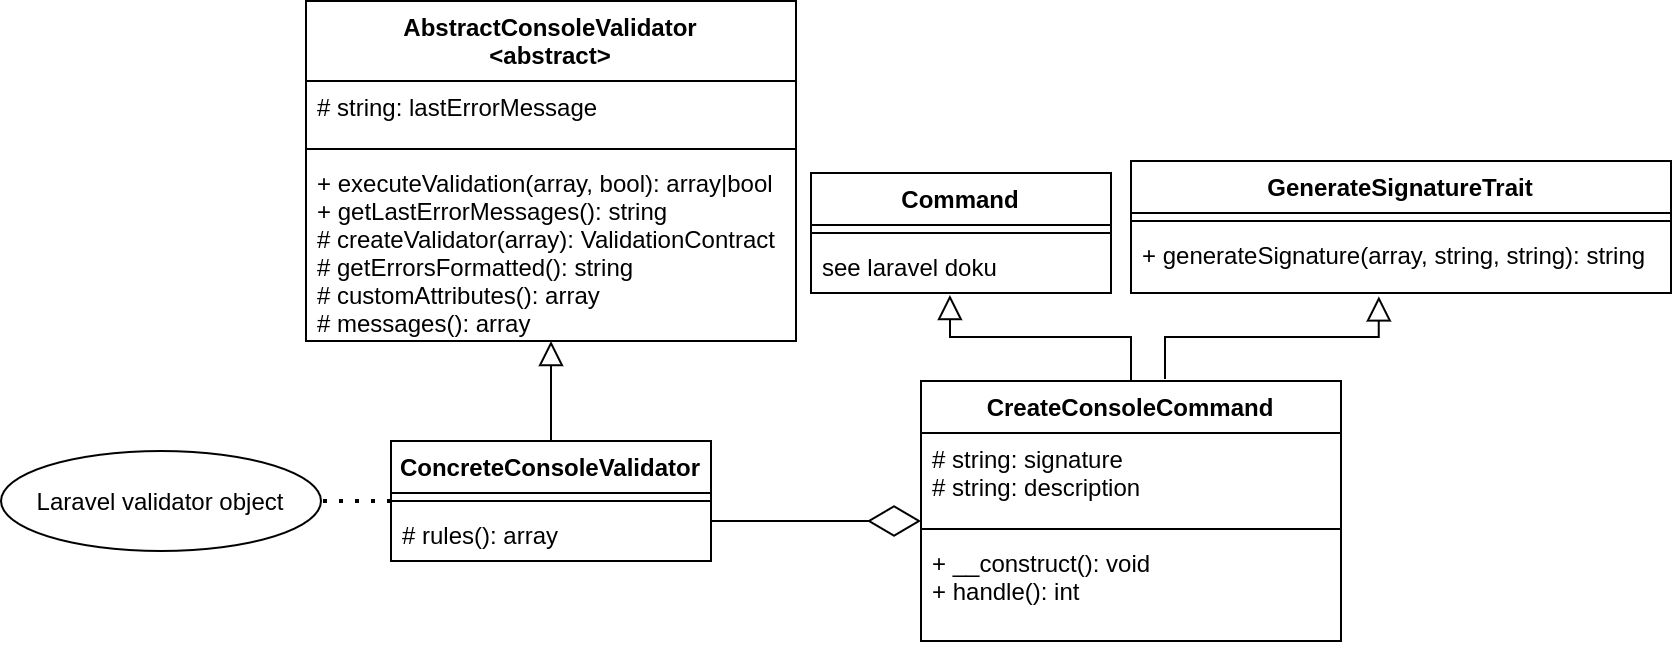

The diagram above was exported from draw.io. Its source (the exported page's mxGraphModel, read from the mxfile embedded in the PNG):
<mxGraphModel dx="2272" dy="843" grid="1" gridSize="10" guides="1" tooltips="1" connect="1" arrows="1" fold="1" page="1" pageScale="1" pageWidth="850" pageHeight="1100" math="0" shadow="0">
  <root>
    <mxCell id="0" />
    <mxCell id="1" parent="0" />
    <mxCell id="2" value="AbstractConsoleValidator&#10;&lt;abstract&gt;" style="swimlane;fontStyle=1;align=center;verticalAlign=top;childLayout=stackLayout;horizontal=1;startSize=40;horizontalStack=0;resizeParent=1;resizeParentMax=0;resizeLast=0;collapsible=1;marginBottom=0;" vertex="1" parent="1">
      <mxGeometry x="-352.5" y="130" width="245" height="170" as="geometry" />
    </mxCell>
    <mxCell id="3" value="# string: lastErrorMessage" style="text;strokeColor=none;fillColor=none;align=left;verticalAlign=top;spacingLeft=4;spacingRight=4;overflow=hidden;rotatable=0;points=[[0,0.5],[1,0.5]];portConstraint=eastwest;" vertex="1" parent="2">
      <mxGeometry y="40" width="245" height="30" as="geometry" />
    </mxCell>
    <mxCell id="4" value="" style="line;strokeWidth=1;fillColor=none;align=left;verticalAlign=middle;spacingTop=-1;spacingLeft=3;spacingRight=3;rotatable=0;labelPosition=right;points=[];portConstraint=eastwest;" vertex="1" parent="2">
      <mxGeometry y="70" width="245" height="8" as="geometry" />
    </mxCell>
    <mxCell id="5" value="+ executeValidation(array, bool): array|bool&#10;+ getLastErrorMessages(): string&#10;# createValidator(array): ValidationContract&#10;# getErrorsFormatted(): string&#10;# customAttributes(): array&#10;# messages(): array" style="text;strokeColor=none;fillColor=none;align=left;verticalAlign=top;spacingLeft=4;spacingRight=4;overflow=hidden;rotatable=0;points=[[0,0.5],[1,0.5]];portConstraint=eastwest;" vertex="1" parent="2">
      <mxGeometry y="78" width="245" height="92" as="geometry" />
    </mxCell>
    <mxCell id="6" value="GenerateSignatureTrait" style="swimlane;fontStyle=1;align=center;verticalAlign=top;childLayout=stackLayout;horizontal=1;startSize=26;horizontalStack=0;resizeParent=1;resizeParentMax=0;resizeLast=0;collapsible=1;marginBottom=0;" vertex="1" parent="1">
      <mxGeometry x="60" y="210" width="270" height="66" as="geometry" />
    </mxCell>
    <mxCell id="7" value="" style="line;strokeWidth=1;fillColor=none;align=left;verticalAlign=middle;spacingTop=-1;spacingLeft=3;spacingRight=3;rotatable=0;labelPosition=right;points=[];portConstraint=eastwest;" vertex="1" parent="6">
      <mxGeometry y="26" width="270" height="8" as="geometry" />
    </mxCell>
    <mxCell id="8" value="+ generateSignature(array, string, string): string" style="text;strokeColor=none;fillColor=none;align=left;verticalAlign=top;spacingLeft=4;spacingRight=4;overflow=hidden;rotatable=0;points=[[0,0.5],[1,0.5]];portConstraint=eastwest;" vertex="1" parent="6">
      <mxGeometry y="34" width="270" height="32" as="geometry" />
    </mxCell>
    <mxCell id="9" value="CreateConsoleCommand" style="swimlane;fontStyle=1;align=center;verticalAlign=top;childLayout=stackLayout;horizontal=1;startSize=26;horizontalStack=0;resizeParent=1;resizeParentMax=0;resizeLast=0;collapsible=1;marginBottom=0;" vertex="1" parent="1">
      <mxGeometry x="-45" y="320" width="210" height="130" as="geometry" />
    </mxCell>
    <mxCell id="10" value="# string: signature&#10;# string: description" style="text;strokeColor=none;fillColor=none;align=left;verticalAlign=top;spacingLeft=4;spacingRight=4;overflow=hidden;rotatable=0;points=[[0,0.5],[1,0.5]];portConstraint=eastwest;" vertex="1" parent="9">
      <mxGeometry y="26" width="210" height="44" as="geometry" />
    </mxCell>
    <mxCell id="11" value="" style="line;strokeWidth=1;fillColor=none;align=left;verticalAlign=middle;spacingTop=-1;spacingLeft=3;spacingRight=3;rotatable=0;labelPosition=right;points=[];portConstraint=eastwest;" vertex="1" parent="9">
      <mxGeometry y="70" width="210" height="8" as="geometry" />
    </mxCell>
    <mxCell id="12" value="+ __construct(): void&#10;+ handle(): int" style="text;strokeColor=none;fillColor=none;align=left;verticalAlign=top;spacingLeft=4;spacingRight=4;overflow=hidden;rotatable=0;points=[[0,0.5],[1,0.5]];portConstraint=eastwest;" vertex="1" parent="9">
      <mxGeometry y="78" width="210" height="52" as="geometry" />
    </mxCell>
    <mxCell id="13" value="ConcreteConsoleValidator" style="swimlane;fontStyle=1;align=center;verticalAlign=top;childLayout=stackLayout;horizontal=1;startSize=26;horizontalStack=0;resizeParent=1;resizeParentMax=0;resizeLast=0;collapsible=1;marginBottom=0;" vertex="1" parent="1">
      <mxGeometry x="-310" y="350" width="160" height="60" as="geometry" />
    </mxCell>
    <mxCell id="14" value="" style="line;strokeWidth=1;fillColor=none;align=left;verticalAlign=middle;spacingTop=-1;spacingLeft=3;spacingRight=3;rotatable=0;labelPosition=right;points=[];portConstraint=eastwest;" vertex="1" parent="13">
      <mxGeometry y="26" width="160" height="8" as="geometry" />
    </mxCell>
    <mxCell id="15" value="# rules(): array" style="text;strokeColor=none;fillColor=none;align=left;verticalAlign=top;spacingLeft=4;spacingRight=4;overflow=hidden;rotatable=0;points=[[0,0.5],[1,0.5]];portConstraint=eastwest;" vertex="1" parent="13">
      <mxGeometry y="34" width="160" height="26" as="geometry" />
    </mxCell>
    <mxCell id="16" value="" style="endArrow=block;endSize=10;endFill=0;shadow=0;strokeWidth=1;rounded=0;edgeStyle=elbowEdgeStyle;elbow=vertical;exitX=0.5;exitY=0;exitDx=0;exitDy=0;" edge="1" source="13" target="5" parent="1">
      <mxGeometry width="160" relative="1" as="geometry">
        <mxPoint x="-230.5" y="352" as="sourcePoint" />
        <mxPoint x="-135" y="330" as="targetPoint" />
      </mxGeometry>
    </mxCell>
    <mxCell id="17" value="Command" style="swimlane;fontStyle=1;align=center;verticalAlign=top;childLayout=stackLayout;horizontal=1;startSize=26;horizontalStack=0;resizeParent=1;resizeParentMax=0;resizeLast=0;collapsible=1;marginBottom=0;" vertex="1" parent="1">
      <mxGeometry x="-100" y="216" width="150" height="60" as="geometry" />
    </mxCell>
    <mxCell id="18" value="" style="line;strokeWidth=1;fillColor=none;align=left;verticalAlign=middle;spacingTop=-1;spacingLeft=3;spacingRight=3;rotatable=0;labelPosition=right;points=[];portConstraint=eastwest;" vertex="1" parent="17">
      <mxGeometry y="26" width="150" height="8" as="geometry" />
    </mxCell>
    <mxCell id="19" value="see laravel doku" style="text;strokeColor=none;fillColor=none;align=left;verticalAlign=top;spacingLeft=4;spacingRight=4;overflow=hidden;rotatable=0;points=[[0,0.5],[1,0.5]];portConstraint=eastwest;" vertex="1" parent="17">
      <mxGeometry y="34" width="150" height="26" as="geometry" />
    </mxCell>
    <mxCell id="20" value="" style="endArrow=block;endSize=10;endFill=0;shadow=0;strokeWidth=1;rounded=0;edgeStyle=elbowEdgeStyle;elbow=vertical;exitX=0.5;exitY=0;exitDx=0;exitDy=0;entryX=0.463;entryY=1.038;entryDx=0;entryDy=0;entryPerimeter=0;" edge="1" source="9" target="19" parent="1">
      <mxGeometry width="160" relative="1" as="geometry">
        <mxPoint x="33.983999999999924" y="330" as="sourcePoint" />
        <mxPoint x="-55" y="180" as="targetPoint" />
      </mxGeometry>
    </mxCell>
    <mxCell id="21" value="" style="endArrow=block;endSize=10;endFill=0;shadow=0;strokeWidth=1;rounded=0;edgeStyle=elbowEdgeStyle;elbow=vertical;entryX=0.459;entryY=1.053;entryDx=0;entryDy=0;entryPerimeter=0;exitX=0.581;exitY=-0.008;exitDx=0;exitDy=0;exitPerimeter=0;" edge="1" source="9" target="8" parent="1">
      <mxGeometry width="160" relative="1" as="geometry">
        <mxPoint x="65" y="328" as="sourcePoint" />
        <mxPoint x="160.97000000000003" y="180" as="targetPoint" />
      </mxGeometry>
    </mxCell>
    <mxCell id="22" value="" style="endArrow=none;dashed=1;html=1;dashPattern=1 3;strokeWidth=2;exitX=0;exitY=0.5;exitDx=0;exitDy=0;entryX=1;entryY=0.5;entryDx=0;entryDy=0;" edge="1" source="13" target="23" parent="1">
      <mxGeometry width="50" height="50" relative="1" as="geometry">
        <mxPoint x="-310" y="390" as="sourcePoint" />
        <mxPoint x="-230" y="51" as="targetPoint" />
      </mxGeometry>
    </mxCell>
    <mxCell id="23" value="Laravel validator object" style="ellipse;whiteSpace=wrap;html=1;" vertex="1" parent="1">
      <mxGeometry x="-505" y="355" width="160" height="50" as="geometry" />
    </mxCell>
    <mxCell id="24" value="" style="endArrow=diamondThin;endFill=0;endSize=24;html=1;" edge="1" parent="1">
      <mxGeometry width="160" relative="1" as="geometry">
        <mxPoint x="-150" y="390" as="sourcePoint" />
        <mxPoint x="-45" y="390" as="targetPoint" />
      </mxGeometry>
    </mxCell>
  </root>
</mxGraphModel>